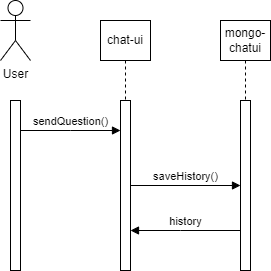

The diagram above was exported from draw.io. Its source (the exported page's mxGraphModel, read from the mxfile embedded in the PNG):
<mxGraphModel dx="819" dy="441" grid="1" gridSize="10" guides="1" tooltips="1" connect="1" arrows="1" fold="1" page="1" pageScale="1" pageWidth="827" pageHeight="1169" math="0" shadow="0">
  <root>
    <mxCell id="0" />
    <mxCell id="1" parent="0" />
    <mxCell id="i52paq7iqR3RcRo1REHj-9" value="User" style="shape=umlActor;verticalLabelPosition=bottom;verticalAlign=top;html=1;" vertex="1" parent="1">
      <mxGeometry x="60" y="30" width="30" height="60" as="geometry" />
    </mxCell>
    <mxCell id="i52paq7iqR3RcRo1REHj-10" value="" style="html=1;points=[[0,0,0,0,5],[0,1,0,0,-5],[1,0,0,0,5],[1,1,0,0,-5]];perimeter=orthogonalPerimeter;outlineConnect=0;targetShapes=umlLifeline;portConstraint=eastwest;newEdgeStyle={&quot;curved&quot;:0,&quot;rounded&quot;:0};" vertex="1" parent="1">
      <mxGeometry x="70" y="130" width="10" height="170" as="geometry" />
    </mxCell>
    <mxCell id="i52paq7iqR3RcRo1REHj-12" value="" style="html=1;points=[[0,0,0,0,5],[0,1,0,0,-5],[1,0,0,0,5],[1,1,0,0,-5]];perimeter=orthogonalPerimeter;outlineConnect=0;targetShapes=umlLifeline;portConstraint=eastwest;newEdgeStyle={&quot;curved&quot;:0,&quot;rounded&quot;:0};" vertex="1" parent="1">
      <mxGeometry x="180" y="130" width="10" height="170" as="geometry" />
    </mxCell>
    <mxCell id="i52paq7iqR3RcRo1REHj-13" value="chat-ui" style="shape=umlLifeline;perimeter=lifelinePerimeter;whiteSpace=wrap;html=1;container=1;dropTarget=0;collapsible=0;recursiveResize=0;outlineConnect=0;portConstraint=eastwest;newEdgeStyle={&quot;curved&quot;:0,&quot;rounded&quot;:0};" vertex="1" parent="1">
      <mxGeometry x="160" y="50" width="50" height="80" as="geometry" />
    </mxCell>
    <mxCell id="i52paq7iqR3RcRo1REHj-14" value="" style="html=1;points=[[0,0,0,0,5],[0,1,0,0,-5],[1,0,0,0,5],[1,1,0,0,-5]];perimeter=orthogonalPerimeter;outlineConnect=0;targetShapes=umlLifeline;portConstraint=eastwest;newEdgeStyle={&quot;curved&quot;:0,&quot;rounded&quot;:0};" vertex="1" parent="1">
      <mxGeometry x="300" y="130" width="10" height="170" as="geometry" />
    </mxCell>
    <mxCell id="i52paq7iqR3RcRo1REHj-15" value="mongo-chatui" style="shape=umlLifeline;perimeter=lifelinePerimeter;whiteSpace=wrap;html=1;container=1;dropTarget=0;collapsible=0;recursiveResize=0;outlineConnect=0;portConstraint=eastwest;newEdgeStyle={&quot;curved&quot;:0,&quot;rounded&quot;:0};" vertex="1" parent="1">
      <mxGeometry x="280" y="50" width="50" height="80" as="geometry" />
    </mxCell>
    <mxCell id="i52paq7iqR3RcRo1REHj-16" value="sendQuestion()" style="html=1;verticalAlign=bottom;endArrow=block;curved=0;rounded=0;" edge="1" parent="1" source="i52paq7iqR3RcRo1REHj-10" target="i52paq7iqR3RcRo1REHj-12">
      <mxGeometry width="80" relative="1" as="geometry">
        <mxPoint x="330" y="130" as="sourcePoint" />
        <mxPoint x="410" y="130" as="targetPoint" />
        <Array as="points">
          <mxPoint x="130" y="160" />
        </Array>
      </mxGeometry>
    </mxCell>
    <mxCell id="i52paq7iqR3RcRo1REHj-17" value="saveHistory()" style="html=1;verticalAlign=bottom;endArrow=block;curved=0;rounded=0;" edge="1" parent="1" source="i52paq7iqR3RcRo1REHj-12" target="i52paq7iqR3RcRo1REHj-14">
      <mxGeometry width="80" relative="1" as="geometry">
        <mxPoint x="330" y="130" as="sourcePoint" />
        <mxPoint x="410" y="130" as="targetPoint" />
      </mxGeometry>
    </mxCell>
    <mxCell id="CsXqPrcRiiLITF0LYFGP-1" value="history" style="html=1;verticalAlign=bottom;endArrow=block;curved=0;rounded=0;" edge="1" parent="1" source="i52paq7iqR3RcRo1REHj-14" target="i52paq7iqR3RcRo1REHj-12">
      <mxGeometry width="80" relative="1" as="geometry">
        <mxPoint x="330" y="220" as="sourcePoint" />
        <mxPoint x="410" y="220" as="targetPoint" />
        <Array as="points">
          <mxPoint x="240" y="260" />
        </Array>
      </mxGeometry>
    </mxCell>
  </root>
</mxGraphModel>